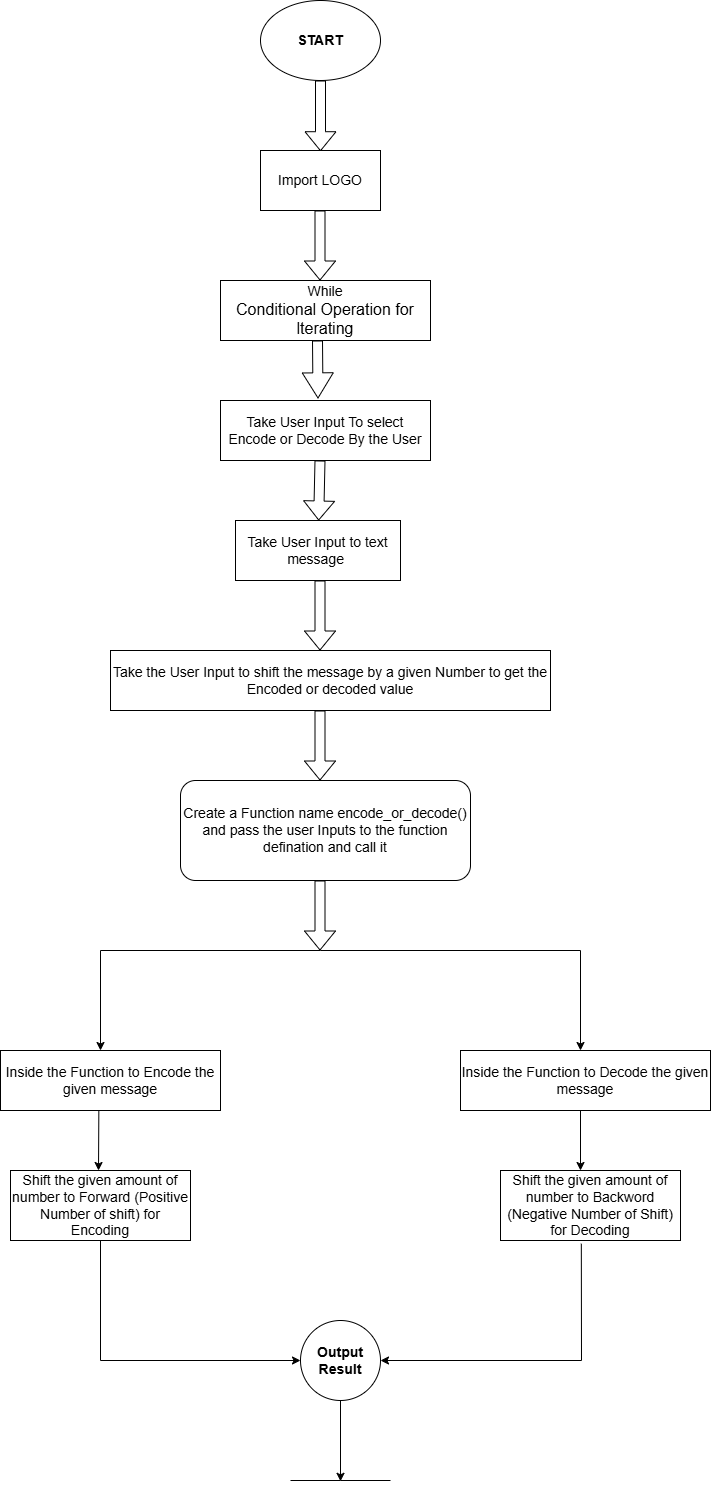

The diagram above was exported from draw.io. Its source (the exported page's mxGraphModel, read from the mxfile embedded in the PNG):
<mxGraphModel dx="1050" dy="522" grid="1" gridSize="10" guides="1" tooltips="1" connect="1" arrows="1" fold="1" page="1" pageScale="1" pageWidth="850" pageHeight="1100" math="0" shadow="0">
  <root>
    <mxCell id="0" />
    <mxCell id="1" parent="0" />
    <mxCell id="ATHtRrbdlRIRbnYKvPN--1" value="&lt;b&gt;&lt;font style=&quot;font-size: 14px;&quot;&gt;START&lt;/font&gt;&lt;/b&gt;" style="ellipse;whiteSpace=wrap;html=1;" vertex="1" parent="1">
      <mxGeometry x="330" y="30" width="120" height="80" as="geometry" />
    </mxCell>
    <mxCell id="ATHtRrbdlRIRbnYKvPN--2" value="" style="shape=flexArrow;endArrow=classic;html=1;rounded=0;" edge="1" parent="1" source="ATHtRrbdlRIRbnYKvPN--1">
      <mxGeometry width="50" height="50" relative="1" as="geometry">
        <mxPoint x="390" y="160" as="sourcePoint" />
        <mxPoint x="390" y="180.71067811865476" as="targetPoint" />
      </mxGeometry>
    </mxCell>
    <mxCell id="ATHtRrbdlRIRbnYKvPN--3" value="&lt;font style=&quot;font-size: 14px;&quot;&gt;Import LOGO&lt;/font&gt;" style="rounded=0;whiteSpace=wrap;html=1;" vertex="1" parent="1">
      <mxGeometry x="330" y="180" width="120" height="60" as="geometry" />
    </mxCell>
    <mxCell id="ATHtRrbdlRIRbnYKvPN--6" value="" style="shape=flexArrow;endArrow=classic;html=1;rounded=0;" edge="1" parent="1">
      <mxGeometry width="50" height="50" relative="1" as="geometry">
        <mxPoint x="389.5" y="240" as="sourcePoint" />
        <mxPoint x="389.5" y="310" as="targetPoint" />
      </mxGeometry>
    </mxCell>
    <mxCell id="ATHtRrbdlRIRbnYKvPN--7" value="&lt;font style=&quot;font-size: 14px;&quot;&gt;While&lt;/font&gt;&lt;div&gt;&lt;font size=&quot;3&quot;&gt;Conditional Operation for lterating&lt;/font&gt;&lt;/div&gt;" style="rounded=0;whiteSpace=wrap;html=1;" vertex="1" parent="1">
      <mxGeometry x="290" y="310" width="210" height="60" as="geometry" />
    </mxCell>
    <mxCell id="ATHtRrbdlRIRbnYKvPN--9" value="" style="shape=flexArrow;endArrow=classic;html=1;rounded=0;width=10;endSize=8.05;" edge="1" parent="1">
      <mxGeometry width="50" height="50" relative="1" as="geometry">
        <mxPoint x="387" y="370" as="sourcePoint" />
        <mxPoint x="387.5" y="428" as="targetPoint" />
      </mxGeometry>
    </mxCell>
    <mxCell id="ATHtRrbdlRIRbnYKvPN--10" value="&lt;font style=&quot;font-size: 14px;&quot;&gt;Take User Input To select Encode or Decode By the User&lt;/font&gt;" style="rounded=0;whiteSpace=wrap;html=1;" vertex="1" parent="1">
      <mxGeometry x="290" y="430" width="210" height="60" as="geometry" />
    </mxCell>
    <mxCell id="ATHtRrbdlRIRbnYKvPN--11" value="" style="shape=flexArrow;endArrow=classic;html=1;rounded=0;" edge="1" parent="1" target="ATHtRrbdlRIRbnYKvPN--12">
      <mxGeometry width="50" height="50" relative="1" as="geometry">
        <mxPoint x="389.5" y="490" as="sourcePoint" />
        <mxPoint x="389.5" y="560" as="targetPoint" />
      </mxGeometry>
    </mxCell>
    <mxCell id="ATHtRrbdlRIRbnYKvPN--12" value="&lt;font style=&quot;font-size: 14px;&quot;&gt;Take User Input to text message&amp;nbsp;&lt;/font&gt;" style="rounded=0;whiteSpace=wrap;html=1;" vertex="1" parent="1">
      <mxGeometry x="305" y="550" width="165" height="60" as="geometry" />
    </mxCell>
    <mxCell id="ATHtRrbdlRIRbnYKvPN--13" value="" style="shape=flexArrow;endArrow=classic;html=1;rounded=0;" edge="1" parent="1">
      <mxGeometry width="50" height="50" relative="1" as="geometry">
        <mxPoint x="389.5" y="610" as="sourcePoint" />
        <mxPoint x="389.5" y="680" as="targetPoint" />
      </mxGeometry>
    </mxCell>
    <mxCell id="ATHtRrbdlRIRbnYKvPN--14" value="&lt;span style=&quot;font-size: 14px;&quot;&gt;Take the User Input to shift the message by a given Number to get the Encoded or decoded value&lt;/span&gt;" style="rounded=0;whiteSpace=wrap;html=1;" vertex="1" parent="1">
      <mxGeometry x="180" y="680" width="440" height="60" as="geometry" />
    </mxCell>
    <mxCell id="ATHtRrbdlRIRbnYKvPN--15" value="" style="shape=flexArrow;endArrow=classic;html=1;rounded=0;" edge="1" parent="1">
      <mxGeometry width="50" height="50" relative="1" as="geometry">
        <mxPoint x="389.5" y="740" as="sourcePoint" />
        <mxPoint x="389.5" y="810" as="targetPoint" />
      </mxGeometry>
    </mxCell>
    <mxCell id="ATHtRrbdlRIRbnYKvPN--16" value="&lt;font style=&quot;font-size: 14px;&quot;&gt;Create a Function name encode_or_decode() and pass the user Inputs to the function defination and call it&lt;/font&gt;" style="rounded=1;whiteSpace=wrap;html=1;" vertex="1" parent="1">
      <mxGeometry x="250" y="810" width="290" height="100" as="geometry" />
    </mxCell>
    <mxCell id="ATHtRrbdlRIRbnYKvPN--17" value="" style="shape=flexArrow;endArrow=classic;html=1;rounded=0;" edge="1" parent="1">
      <mxGeometry width="50" height="50" relative="1" as="geometry">
        <mxPoint x="389.5" y="910" as="sourcePoint" />
        <mxPoint x="389.5" y="980" as="targetPoint" />
      </mxGeometry>
    </mxCell>
    <mxCell id="ATHtRrbdlRIRbnYKvPN--18" value="" style="endArrow=none;html=1;rounded=0;" edge="1" parent="1">
      <mxGeometry width="50" height="50" relative="1" as="geometry">
        <mxPoint x="170" y="980" as="sourcePoint" />
        <mxPoint x="650" y="980" as="targetPoint" />
        <Array as="points">
          <mxPoint x="390" y="980" />
        </Array>
      </mxGeometry>
    </mxCell>
    <mxCell id="ATHtRrbdlRIRbnYKvPN--20" value="" style="endArrow=classic;html=1;rounded=0;" edge="1" parent="1">
      <mxGeometry width="50" height="50" relative="1" as="geometry">
        <mxPoint x="170" y="980" as="sourcePoint" />
        <mxPoint x="170" y="1080" as="targetPoint" />
      </mxGeometry>
    </mxCell>
    <mxCell id="ATHtRrbdlRIRbnYKvPN--21" value="" style="endArrow=classic;html=1;rounded=0;" edge="1" parent="1">
      <mxGeometry width="50" height="50" relative="1" as="geometry">
        <mxPoint x="650" y="980" as="sourcePoint" />
        <mxPoint x="650" y="1080" as="targetPoint" />
      </mxGeometry>
    </mxCell>
    <mxCell id="ATHtRrbdlRIRbnYKvPN--22" value="&lt;font style=&quot;font-size: 14px;&quot;&gt;Inside the Function to Encode the given message&lt;/font&gt;" style="rounded=0;whiteSpace=wrap;html=1;" vertex="1" parent="1">
      <mxGeometry x="70" y="1080" width="220" height="60" as="geometry" />
    </mxCell>
    <mxCell id="ATHtRrbdlRIRbnYKvPN--23" value="&lt;font style=&quot;font-size: 14px;&quot;&gt;Inside the Function to Decode the given message&lt;/font&gt;" style="rounded=0;whiteSpace=wrap;html=1;" vertex="1" parent="1">
      <mxGeometry x="530" y="1080" width="250" height="60" as="geometry" />
    </mxCell>
    <mxCell id="ATHtRrbdlRIRbnYKvPN--26" value="" style="endArrow=classic;html=1;rounded=0;exitX=0.447;exitY=1.007;exitDx=0;exitDy=0;exitPerimeter=0;" edge="1" parent="1" source="ATHtRrbdlRIRbnYKvPN--22">
      <mxGeometry width="50" height="50" relative="1" as="geometry">
        <mxPoint x="140" y="1200" as="sourcePoint" />
        <mxPoint x="168" y="1200" as="targetPoint" />
      </mxGeometry>
    </mxCell>
    <mxCell id="ATHtRrbdlRIRbnYKvPN--27" value="" style="endArrow=classic;html=1;rounded=0;exitX=0.447;exitY=1.007;exitDx=0;exitDy=0;exitPerimeter=0;" edge="1" parent="1">
      <mxGeometry width="50" height="50" relative="1" as="geometry">
        <mxPoint x="650" y="1140" as="sourcePoint" />
        <mxPoint x="650" y="1200" as="targetPoint" />
      </mxGeometry>
    </mxCell>
    <mxCell id="ATHtRrbdlRIRbnYKvPN--28" value="&lt;font style=&quot;font-size: 14px;&quot;&gt;Shift the given amount of number to Forward (Positive Number of shift) for Encoding&lt;/font&gt;" style="rounded=0;whiteSpace=wrap;html=1;" vertex="1" parent="1">
      <mxGeometry x="80" y="1200" width="180" height="70" as="geometry" />
    </mxCell>
    <mxCell id="ATHtRrbdlRIRbnYKvPN--29" value="&lt;font style=&quot;font-size: 14px;&quot;&gt;Shift the given amount of number to Backword (Negative Number of Shift) for Decoding&lt;/font&gt;" style="rounded=0;whiteSpace=wrap;html=1;" vertex="1" parent="1">
      <mxGeometry x="570" y="1200" width="180" height="70" as="geometry" />
    </mxCell>
    <mxCell id="ATHtRrbdlRIRbnYKvPN--30" value="&lt;font style=&quot;font-size: 14px;&quot;&gt;&lt;b&gt;Output Result&lt;/b&gt;&lt;/font&gt;" style="ellipse;whiteSpace=wrap;html=1;aspect=fixed;" vertex="1" parent="1">
      <mxGeometry x="370" y="1350" width="80" height="80" as="geometry" />
    </mxCell>
    <mxCell id="ATHtRrbdlRIRbnYKvPN--32" value="" style="endArrow=classic;html=1;rounded=0;exitX=0.5;exitY=1;exitDx=0;exitDy=0;" edge="1" parent="1" source="ATHtRrbdlRIRbnYKvPN--28" target="ATHtRrbdlRIRbnYKvPN--30">
      <mxGeometry width="50" height="50" relative="1" as="geometry">
        <mxPoint x="120" y="1330" as="sourcePoint" />
        <mxPoint x="170" y="1400" as="targetPoint" />
        <Array as="points">
          <mxPoint x="170" y="1390" />
        </Array>
      </mxGeometry>
    </mxCell>
    <mxCell id="ATHtRrbdlRIRbnYKvPN--33" value="" style="endArrow=classic;html=1;rounded=0;exitX=0.449;exitY=1.046;exitDx=0;exitDy=0;exitPerimeter=0;entryX=1;entryY=0.5;entryDx=0;entryDy=0;entryPerimeter=0;" edge="1" parent="1" source="ATHtRrbdlRIRbnYKvPN--29" target="ATHtRrbdlRIRbnYKvPN--30">
      <mxGeometry width="50" height="50" relative="1" as="geometry">
        <mxPoint x="660" y="1280" as="sourcePoint" />
        <mxPoint x="460" y="1390" as="targetPoint" />
        <Array as="points">
          <mxPoint x="651" y="1390" />
        </Array>
      </mxGeometry>
    </mxCell>
    <mxCell id="ATHtRrbdlRIRbnYKvPN--34" value="" style="endArrow=classic;html=1;rounded=0;exitX=0.5;exitY=1;exitDx=0;exitDy=0;" edge="1" parent="1" source="ATHtRrbdlRIRbnYKvPN--30">
      <mxGeometry width="50" height="50" relative="1" as="geometry">
        <mxPoint x="420" y="1260" as="sourcePoint" />
        <mxPoint x="410" y="1510.7999267578125" as="targetPoint" />
      </mxGeometry>
    </mxCell>
    <mxCell id="ATHtRrbdlRIRbnYKvPN--35" value="" style="endArrow=none;html=1;rounded=0;" edge="1" parent="1">
      <mxGeometry width="50" height="50" relative="1" as="geometry">
        <mxPoint x="360" y="1510" as="sourcePoint" />
        <mxPoint x="460" y="1510" as="targetPoint" />
        <Array as="points">
          <mxPoint x="410" y="1510" />
        </Array>
      </mxGeometry>
    </mxCell>
  </root>
</mxGraphModel>